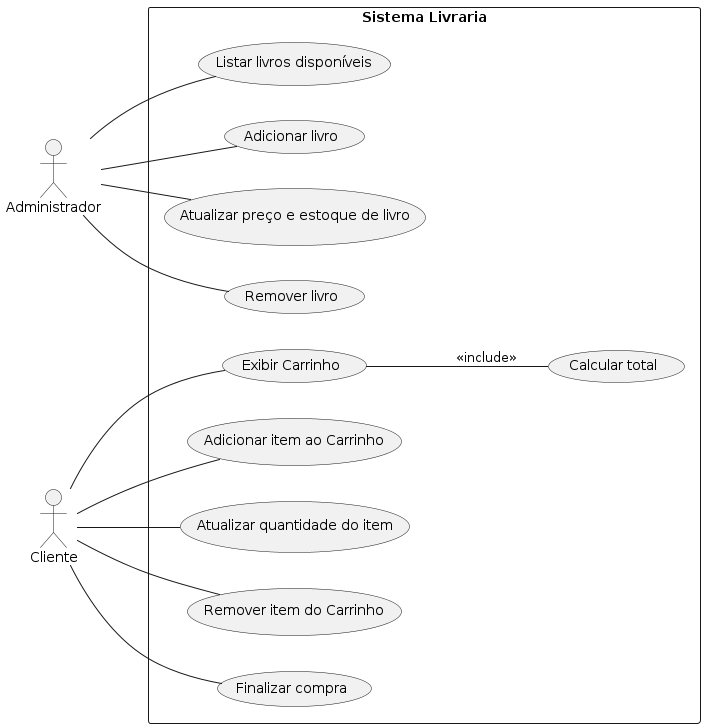

The diagram above was rendered by PlantUML. Its source (embedded in the PNG):
@startuml useCases
left to right direction
actor Administrador
actor Cliente

rectangle "Sistema Livraria" {
  (Listar livros disponíveis) as showBooks
  (Adicionar livro) as addBook
  (Atualizar preço e estoque de livro) as updateBook
  (Remover livro) as deleteBook

  (Exibir Carrinho) as showCart
  (Adicionar item ao Carrinho) as addToCart
  (Atualizar quantidade do item) as updateItem
  (Remover item do Carrinho) as removeFromCart
  (Finalizar compra) as endPurchase
  'caso não visível ao usuário, mas usado internamente
  (Calcular total) as calculateTotal

  Administrador -- showBooks
  Administrador -- addBook
  Administrador -- updateBook
  Administrador -- deleteBook

  Cliente -- showCart
  Cliente -- addToCart
  Cliente -- updateItem
  Cliente -- removeFromCart
  Cliente -- endPurchase

  showCart -- calculateTotal : <<include>>
}
@enduml